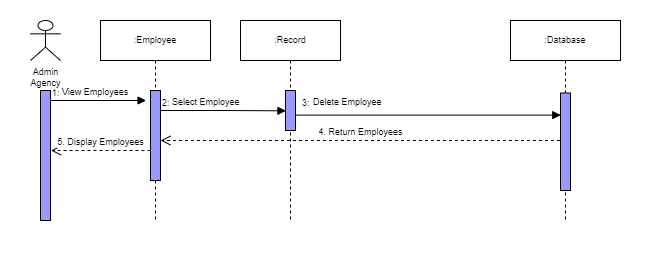

The diagram above was exported from draw.io. Its source (the exported page's mxGraphModel, read from the mxfile embedded in the PNG):
<mxGraphModel dx="1117" dy="611" grid="1" gridSize="10" guides="1" tooltips="1" connect="1" arrows="1" fold="1" page="1" pageScale="1" pageWidth="850" pageHeight="1100" math="0" shadow="0">
  <root>
    <mxCell id="0" />
    <mxCell id="1" parent="0" />
    <mxCell id="lO6DujIxQeBzsuGp57gd-1" value="" style="rounded=0;whiteSpace=wrap;html=1;strokeColor=none;" vertex="1" parent="1">
      <mxGeometry x="70" y="20" width="660" height="260" as="geometry" />
    </mxCell>
    <mxCell id="dSSrOPY1UPA4tlnrgV7k-1" value="Admin&lt;br&gt;Agency" style="shape=umlActor;verticalLabelPosition=bottom;verticalAlign=top;html=1;rounded=0;shadow=0;glass=0;sketch=0;strokeColor=#000000;fillColor=none;fontSize=9;" parent="1" vertex="1">
      <mxGeometry x="100" y="40" width="30" height="40" as="geometry" />
    </mxCell>
    <mxCell id="dSSrOPY1UPA4tlnrgV7k-4" value=":Employee" style="shape=umlLifeline;perimeter=lifelinePerimeter;whiteSpace=wrap;html=1;container=1;collapsible=0;recursiveResize=0;outlineConnect=0;shadow=0;sketch=0;fontSize=9;" parent="1" vertex="1">
      <mxGeometry x="170" y="40" width="110" height="200" as="geometry" />
    </mxCell>
    <mxCell id="dSSrOPY1UPA4tlnrgV7k-84" value="Select Employee" style="endArrow=block;endFill=1;html=1;edgeStyle=orthogonalEdgeStyle;align=left;verticalAlign=top;rounded=0;fontSize=9;entryX=0.044;entryY=0.508;entryDx=0;entryDy=0;entryPerimeter=0;" parent="dSSrOPY1UPA4tlnrgV7k-4" target="dSSrOPY1UPA4tlnrgV7k-83" edge="1">
      <mxGeometry x="-0.8495" y="20" relative="1" as="geometry">
        <mxPoint x="60" y="90" as="sourcePoint" />
        <mxPoint x="220" y="90" as="targetPoint" />
        <mxPoint as="offset" />
      </mxGeometry>
    </mxCell>
    <mxCell id="dSSrOPY1UPA4tlnrgV7k-85" value="2:" style="edgeLabel;resizable=0;html=1;align=left;verticalAlign=bottom;labelBackgroundColor=none;fontSize=9;fillColor=#9999FF;" parent="dSSrOPY1UPA4tlnrgV7k-84" connectable="0" vertex="1">
      <mxGeometry x="-1" relative="1" as="geometry">
        <mxPoint as="offset" />
      </mxGeometry>
    </mxCell>
    <mxCell id="dSSrOPY1UPA4tlnrgV7k-72" value="5. Display Employees" style="html=1;verticalAlign=bottom;endArrow=open;dashed=1;endSize=8;rounded=0;fontSize=9;" parent="dSSrOPY1UPA4tlnrgV7k-4" edge="1">
      <mxGeometry relative="1" as="geometry">
        <mxPoint x="49.999999999999886" y="130" as="sourcePoint" />
        <mxPoint x="-49.5" y="130" as="targetPoint" />
      </mxGeometry>
    </mxCell>
    <mxCell id="dSSrOPY1UPA4tlnrgV7k-6" value=":Record" style="shape=umlLifeline;perimeter=lifelinePerimeter;whiteSpace=wrap;html=1;container=1;collapsible=0;recursiveResize=0;outlineConnect=0;shadow=0;sketch=0;fontSize=9;" parent="1" vertex="1">
      <mxGeometry x="310" y="40" width="100" height="200" as="geometry" />
    </mxCell>
    <mxCell id="dSSrOPY1UPA4tlnrgV7k-83" value="" style="html=1;points=[];perimeter=orthogonalPerimeter;labelBackgroundColor=none;fontSize=9;fillColor=#9999FF;" parent="dSSrOPY1UPA4tlnrgV7k-6" vertex="1">
      <mxGeometry x="45" y="70" width="10" height="40" as="geometry" />
    </mxCell>
    <mxCell id="dSSrOPY1UPA4tlnrgV7k-10" value=":Database" style="shape=umlLifeline;perimeter=lifelinePerimeter;whiteSpace=wrap;html=1;container=1;collapsible=0;recursiveResize=0;outlineConnect=0;shadow=0;sketch=0;fontSize=9;" parent="1" vertex="1">
      <mxGeometry x="580" y="40" width="110" height="200" as="geometry" />
    </mxCell>
    <mxCell id="dSSrOPY1UPA4tlnrgV7k-11" value="" style="html=1;points=[];perimeter=orthogonalPerimeter;rounded=0;shadow=0;glass=0;sketch=0;strokeColor=#000000;fillColor=#9999FF;fontSize=9;" parent="dSSrOPY1UPA4tlnrgV7k-10" vertex="1">
      <mxGeometry x="50" y="72.5" width="10" height="97.5" as="geometry" />
    </mxCell>
    <mxCell id="dSSrOPY1UPA4tlnrgV7k-2" value="" style="html=1;points=[];perimeter=orthogonalPerimeter;rounded=0;shadow=0;glass=0;sketch=0;strokeColor=#000000;fillColor=#9999FF;fontSize=9;" parent="1" vertex="1">
      <mxGeometry x="110" y="110" width="10" height="130" as="geometry" />
    </mxCell>
    <mxCell id="dSSrOPY1UPA4tlnrgV7k-67" value="4. Return Employees" style="html=1;verticalAlign=bottom;endArrow=open;dashed=1;endSize=8;rounded=0;fontSize=9;" parent="1" edge="1">
      <mxGeometry relative="1" as="geometry">
        <mxPoint x="629.5" y="160" as="sourcePoint" />
        <mxPoint x="230" y="160" as="targetPoint" />
      </mxGeometry>
    </mxCell>
    <mxCell id="dSSrOPY1UPA4tlnrgV7k-68" value="View Employees" style="endArrow=block;endFill=1;html=1;edgeStyle=orthogonalEdgeStyle;align=left;verticalAlign=top;rounded=0;entryX=0.056;entryY=0.125;entryDx=0;entryDy=0;entryPerimeter=0;fontSize=9;" parent="1" edge="1">
      <mxGeometry x="-0.7907" y="20" relative="1" as="geometry">
        <mxPoint x="120" y="120" as="sourcePoint" />
        <mxPoint x="215.55999999999995" y="120" as="targetPoint" />
        <mxPoint as="offset" />
      </mxGeometry>
    </mxCell>
    <mxCell id="dSSrOPY1UPA4tlnrgV7k-69" value="1:" style="edgeLabel;resizable=0;html=1;align=left;verticalAlign=bottom;fontSize=9;" parent="dSSrOPY1UPA4tlnrgV7k-68" connectable="0" vertex="1">
      <mxGeometry x="-1" relative="1" as="geometry" />
    </mxCell>
    <mxCell id="dSSrOPY1UPA4tlnrgV7k-86" value="Delete Employee" style="endArrow=block;endFill=1;html=1;edgeStyle=orthogonalEdgeStyle;align=left;verticalAlign=top;rounded=0;fontSize=9;entryX=0.457;entryY=0.853;entryDx=0;entryDy=0;entryPerimeter=0;" parent="1" edge="1">
      <mxGeometry x="-0.8869" y="25" relative="1" as="geometry">
        <mxPoint x="365" y="134.62" as="sourcePoint" />
        <mxPoint x="630.27" y="134.59500000000003" as="targetPoint" />
        <mxPoint as="offset" />
      </mxGeometry>
    </mxCell>
    <mxCell id="dSSrOPY1UPA4tlnrgV7k-87" value="3:" style="edgeLabel;resizable=0;html=1;align=left;verticalAlign=bottom;labelBackgroundColor=none;fontSize=9;fillColor=#9999FF;" parent="dSSrOPY1UPA4tlnrgV7k-86" connectable="0" vertex="1">
      <mxGeometry x="-1" relative="1" as="geometry">
        <mxPoint x="5" y="-5" as="offset" />
      </mxGeometry>
    </mxCell>
    <mxCell id="UEHkrNxMJXm1dbL4aDeL-2" value="" style="html=1;points=[];perimeter=orthogonalPerimeter;labelBackgroundColor=none;fontSize=9;fillColor=#9999FF;" parent="1" vertex="1">
      <mxGeometry x="220" y="110" width="10" height="90" as="geometry" />
    </mxCell>
  </root>
</mxGraphModel>